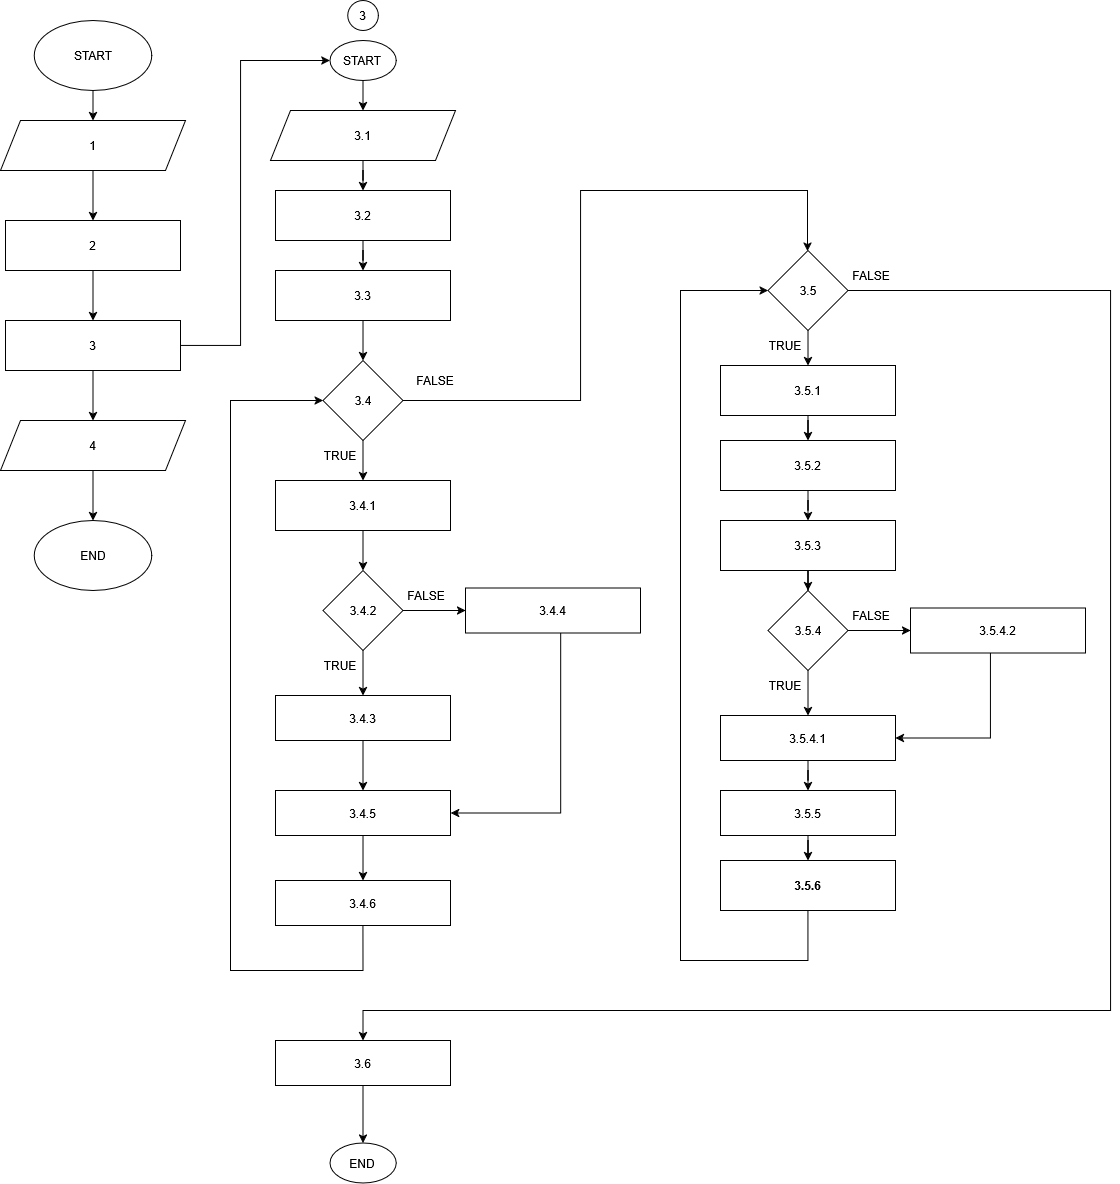

The diagram above was exported from draw.io. Its source (the exported page's mxGraphModel, read from the mxfile embedded in the PNG):
<mxGraphModel dx="2155" dy="1154" grid="1" gridSize="10" guides="1" tooltips="1" connect="1" arrows="1" fold="1" page="1" pageScale="1" pageWidth="850" pageHeight="1100" math="0" shadow="0">
  <root>
    <mxCell id="0" />
    <mxCell id="1" parent="0" />
    <mxCell id="kQ8cNT2L98zMurMp1pFD-1" edge="1" parent="1" source="kQ8cNT2L98zMurMp1pFD-2" style="edgeStyle=orthogonalEdgeStyle;rounded=0;orthogonalLoop=1;jettySize=auto;html=1;" target="kQ8cNT2L98zMurMp1pFD-5" value="">
      <mxGeometry relative="1" as="geometry" />
    </mxCell>
    <mxCell id="kQ8cNT2L98zMurMp1pFD-2" parent="1" style="ellipse;whiteSpace=wrap;html=1;" value="START" vertex="1">
      <mxGeometry height="70" width="117.5" x="113.75" y="50" as="geometry" />
    </mxCell>
    <mxCell id="kQ8cNT2L98zMurMp1pFD-3" parent="1" style="ellipse;whiteSpace=wrap;html=1;" value="END" vertex="1">
      <mxGeometry height="70" width="117.5" x="113.75" y="550" as="geometry" />
    </mxCell>
    <mxCell id="cTQZ2PaawylzKzxFx5YF-65" edge="1" parent="1" source="kQ8cNT2L98zMurMp1pFD-5" style="edgeStyle=orthogonalEdgeStyle;rounded=0;orthogonalLoop=1;jettySize=auto;html=1;" target="cTQZ2PaawylzKzxFx5YF-63" value="">
      <mxGeometry relative="1" as="geometry" />
    </mxCell>
    <mxCell id="kQ8cNT2L98zMurMp1pFD-5" parent="1" style="shape=parallelogram;perimeter=parallelogramPerimeter;whiteSpace=wrap;html=1;fixedSize=1;" value="1" vertex="1">
      <mxGeometry height="50" width="185" x="80" y="150" as="geometry" />
    </mxCell>
    <mxCell id="rKnpv_W1U9PREV9YSJFs-2" edge="1" parent="1" source="kQ8cNT2L98zMurMp1pFD-9" style="edgeStyle=orthogonalEdgeStyle;rounded=0;orthogonalLoop=1;jettySize=auto;html=1;" target="7_FxzUuJxiiQ-YLYcN7P-26" value="">
      <mxGeometry relative="1" as="geometry" />
    </mxCell>
    <mxCell id="rKnpv_W1U9PREV9YSJFs-8" edge="1" parent="1" source="kQ8cNT2L98zMurMp1pFD-9" style="edgeStyle=orthogonalEdgeStyle;rounded=0;orthogonalLoop=1;jettySize=auto;html=1;entryX=0;entryY=0.5;entryDx=0;entryDy=0;" target="7_FxzUuJxiiQ-YLYcN7P-35">
      <mxGeometry relative="1" as="geometry">
        <Array as="points">
          <mxPoint x="320" y="375" />
          <mxPoint x="320" y="90" />
        </Array>
      </mxGeometry>
    </mxCell>
    <mxCell id="kQ8cNT2L98zMurMp1pFD-9" parent="1" style="rounded=0;whiteSpace=wrap;html=1;" value="3" vertex="1">
      <mxGeometry height="50" width="175" x="85" y="350" as="geometry" />
    </mxCell>
    <mxCell id="rKnpv_W1U9PREV9YSJFs-6" edge="1" parent="1" source="7_FxzUuJxiiQ-YLYcN7P-7" style="edgeStyle=orthogonalEdgeStyle;rounded=0;orthogonalLoop=1;jettySize=auto;html=1;" target="7_FxzUuJxiiQ-YLYcN7P-32" value="">
      <mxGeometry relative="1" as="geometry" />
    </mxCell>
    <mxCell id="7_FxzUuJxiiQ-YLYcN7P-7" parent="1" style="shape=parallelogram;perimeter=parallelogramPerimeter;whiteSpace=wrap;html=1;fixedSize=1;" value="3.1" vertex="1">
      <mxGeometry height="50" width="185" x="350" y="140" as="geometry" />
    </mxCell>
    <mxCell id="cTQZ2PaawylzKzxFx5YF-10" edge="1" parent="1" source="7_FxzUuJxiiQ-YLYcN7P-9" style="edgeStyle=orthogonalEdgeStyle;rounded=0;orthogonalLoop=1;jettySize=auto;html=1;" target="cTQZ2PaawylzKzxFx5YF-9" value="">
      <mxGeometry relative="1" as="geometry" />
    </mxCell>
    <mxCell id="7_FxzUuJxiiQ-YLYcN7P-9" parent="1" style="rounded=0;whiteSpace=wrap;html=1;" value="3.4.1" vertex="1">
      <mxGeometry height="50" width="175" x="355" y="510" as="geometry" />
    </mxCell>
    <mxCell id="rKnpv_W1U9PREV9YSJFs-1" edge="1" parent="1" source="7_FxzUuJxiiQ-YLYcN7P-26" style="edgeStyle=orthogonalEdgeStyle;rounded=0;orthogonalLoop=1;jettySize=auto;html=1;" target="kQ8cNT2L98zMurMp1pFD-3" value="">
      <mxGeometry relative="1" as="geometry" />
    </mxCell>
    <mxCell id="7_FxzUuJxiiQ-YLYcN7P-26" parent="1" style="shape=parallelogram;perimeter=parallelogramPerimeter;whiteSpace=wrap;html=1;fixedSize=1;" value="4" vertex="1">
      <mxGeometry height="50" width="185" x="80" y="450" as="geometry" />
    </mxCell>
    <mxCell id="cTQZ2PaawylzKzxFx5YF-4" edge="1" parent="1" source="7_FxzUuJxiiQ-YLYcN7P-32" style="edgeStyle=orthogonalEdgeStyle;rounded=0;orthogonalLoop=1;jettySize=auto;html=1;" target="cTQZ2PaawylzKzxFx5YF-1" value="">
      <mxGeometry relative="1" as="geometry" />
    </mxCell>
    <mxCell id="7_FxzUuJxiiQ-YLYcN7P-32" parent="1" style="rounded=0;whiteSpace=wrap;html=1;" value="3.2" vertex="1">
      <mxGeometry height="50" width="175" x="355" y="220" as="geometry" />
    </mxCell>
    <mxCell id="7_FxzUuJxiiQ-YLYcN7P-33" parent="1" style="ellipse;whiteSpace=wrap;html=1;" value="END" vertex="1">
      <mxGeometry height="40" width="66.25" x="409.3800000000001" y="1172.5" as="geometry" />
    </mxCell>
    <mxCell id="rKnpv_W1U9PREV9YSJFs-5" edge="1" parent="1" source="7_FxzUuJxiiQ-YLYcN7P-35" style="edgeStyle=orthogonalEdgeStyle;rounded=0;orthogonalLoop=1;jettySize=auto;html=1;" target="7_FxzUuJxiiQ-YLYcN7P-7" value="">
      <mxGeometry relative="1" as="geometry" />
    </mxCell>
    <mxCell id="7_FxzUuJxiiQ-YLYcN7P-35" parent="1" style="ellipse;whiteSpace=wrap;html=1;" value="START" vertex="1">
      <mxGeometry height="40" width="66.25" x="409.3800000000001" y="70" as="geometry" />
    </mxCell>
    <mxCell id="7_FxzUuJxiiQ-YLYcN7P-36" parent="1" style="ellipse;whiteSpace=wrap;html=1;" value="3" vertex="1">
      <mxGeometry height="30" width="30.61" x="427.20000000000005" y="30" as="geometry" />
    </mxCell>
    <mxCell id="cTQZ2PaawylzKzxFx5YF-3" edge="1" parent="1" source="cTQZ2PaawylzKzxFx5YF-1" style="edgeStyle=orthogonalEdgeStyle;rounded=0;orthogonalLoop=1;jettySize=auto;html=1;" target="cTQZ2PaawylzKzxFx5YF-2" value="">
      <mxGeometry relative="1" as="geometry" />
    </mxCell>
    <mxCell id="cTQZ2PaawylzKzxFx5YF-1" parent="1" style="rounded=0;whiteSpace=wrap;html=1;" value="3.3" vertex="1">
      <mxGeometry height="50" width="175" x="355.01" y="300" as="geometry" />
    </mxCell>
    <mxCell id="cTQZ2PaawylzKzxFx5YF-6" edge="1" parent="1" source="cTQZ2PaawylzKzxFx5YF-2" style="edgeStyle=orthogonalEdgeStyle;rounded=0;orthogonalLoop=1;jettySize=auto;html=1;" target="cTQZ2PaawylzKzxFx5YF-5" value="">
      <mxGeometry relative="1" as="geometry">
        <Array as="points">
          <mxPoint x="660" y="430" />
          <mxPoint x="660" y="220" />
          <mxPoint x="887" y="220" />
        </Array>
      </mxGeometry>
    </mxCell>
    <mxCell id="cTQZ2PaawylzKzxFx5YF-8" edge="1" parent="1" source="cTQZ2PaawylzKzxFx5YF-2" style="edgeStyle=orthogonalEdgeStyle;rounded=0;orthogonalLoop=1;jettySize=auto;html=1;" target="7_FxzUuJxiiQ-YLYcN7P-9" value="">
      <mxGeometry relative="1" as="geometry" />
    </mxCell>
    <mxCell id="cTQZ2PaawylzKzxFx5YF-2" parent="1" style="rhombus;whiteSpace=wrap;html=1;" value="3.4" vertex="1">
      <mxGeometry height="80" width="80" x="402.5" y="390" as="geometry" />
    </mxCell>
    <mxCell id="cTQZ2PaawylzKzxFx5YF-41" edge="1" parent="1" style="edgeStyle=orthogonalEdgeStyle;rounded=0;orthogonalLoop=1;jettySize=auto;html=1;" target="cTQZ2PaawylzKzxFx5YF-28" value="">
      <mxGeometry relative="1" as="geometry">
        <mxPoint x="887.5100000000002" y="330" as="sourcePoint" />
      </mxGeometry>
    </mxCell>
    <mxCell id="cTQZ2PaawylzKzxFx5YF-53" edge="1" parent="1" source="cTQZ2PaawylzKzxFx5YF-5" style="edgeStyle=orthogonalEdgeStyle;rounded=0;orthogonalLoop=1;jettySize=auto;html=1;entryX=0.5;entryY=0;entryDx=0;entryDy=0;" target="cTQZ2PaawylzKzxFx5YF-52">
      <mxGeometry relative="1" as="geometry">
        <Array as="points">
          <mxPoint x="1190" y="320" />
          <mxPoint x="1190" y="1040" />
          <mxPoint x="443" y="1040" />
        </Array>
      </mxGeometry>
    </mxCell>
    <mxCell id="cTQZ2PaawylzKzxFx5YF-5" parent="1" style="rhombus;whiteSpace=wrap;html=1;" value="3.5" vertex="1">
      <mxGeometry height="80" width="80" x="847.51" y="280" as="geometry" />
    </mxCell>
    <mxCell id="cTQZ2PaawylzKzxFx5YF-13" edge="1" parent="1" source="cTQZ2PaawylzKzxFx5YF-9" style="edgeStyle=orthogonalEdgeStyle;rounded=0;orthogonalLoop=1;jettySize=auto;html=1;" target="cTQZ2PaawylzKzxFx5YF-12" value="">
      <mxGeometry relative="1" as="geometry" />
    </mxCell>
    <mxCell id="cTQZ2PaawylzKzxFx5YF-14" edge="1" parent="1" source="cTQZ2PaawylzKzxFx5YF-9" style="edgeStyle=orthogonalEdgeStyle;rounded=0;orthogonalLoop=1;jettySize=auto;html=1;" target="cTQZ2PaawylzKzxFx5YF-11" value="">
      <mxGeometry relative="1" as="geometry" />
    </mxCell>
    <mxCell id="cTQZ2PaawylzKzxFx5YF-9" parent="1" style="rhombus;whiteSpace=wrap;html=1;" value="3.4.2" vertex="1">
      <mxGeometry height="80" width="80" x="402.51" y="600" as="geometry" />
    </mxCell>
    <mxCell id="cTQZ2PaawylzKzxFx5YF-23" edge="1" parent="1" source="cTQZ2PaawylzKzxFx5YF-11" style="edgeStyle=orthogonalEdgeStyle;rounded=0;orthogonalLoop=1;jettySize=auto;html=1;entryX=1;entryY=0.5;entryDx=0;entryDy=0;" target="cTQZ2PaawylzKzxFx5YF-21">
      <mxGeometry relative="1" as="geometry">
        <Array as="points">
          <mxPoint x="640" y="843" />
        </Array>
      </mxGeometry>
    </mxCell>
    <mxCell id="cTQZ2PaawylzKzxFx5YF-11" parent="1" style="rounded=0;whiteSpace=wrap;html=1;" value="3.4.4" vertex="1">
      <mxGeometry height="45" width="175" x="545" y="617.5" as="geometry" />
    </mxCell>
    <mxCell id="cTQZ2PaawylzKzxFx5YF-22" edge="1" parent="1" source="cTQZ2PaawylzKzxFx5YF-12" style="edgeStyle=orthogonalEdgeStyle;rounded=0;orthogonalLoop=1;jettySize=auto;html=1;" target="cTQZ2PaawylzKzxFx5YF-21" value="">
      <mxGeometry relative="1" as="geometry" />
    </mxCell>
    <mxCell id="cTQZ2PaawylzKzxFx5YF-12" parent="1" style="rounded=0;whiteSpace=wrap;html=1;" value="3.4.3" vertex="1">
      <mxGeometry height="45" width="175" x="355" y="725" as="geometry" />
    </mxCell>
    <mxCell id="cTQZ2PaawylzKzxFx5YF-16" parent="1" style="text;html=1;whiteSpace=wrap;strokeColor=none;fillColor=none;align=center;verticalAlign=middle;rounded=0;" value="TRUE" vertex="1">
      <mxGeometry height="30" width="60" x="390" y="680" as="geometry" />
    </mxCell>
    <mxCell id="cTQZ2PaawylzKzxFx5YF-17" parent="1" style="text;html=1;whiteSpace=wrap;strokeColor=none;fillColor=none;align=center;verticalAlign=middle;rounded=0;" value="FALSE" vertex="1">
      <mxGeometry height="30" width="60" x="475.63" y="610" as="geometry" />
    </mxCell>
    <mxCell id="cTQZ2PaawylzKzxFx5YF-18" parent="1" style="text;html=1;whiteSpace=wrap;strokeColor=none;fillColor=none;align=center;verticalAlign=middle;rounded=0;" value="TRUE" vertex="1">
      <mxGeometry height="30" width="60" x="390" y="470" as="geometry" />
    </mxCell>
    <mxCell id="cTQZ2PaawylzKzxFx5YF-20" parent="1" style="text;html=1;whiteSpace=wrap;strokeColor=none;fillColor=none;align=center;verticalAlign=middle;rounded=0;" value="FALSE" vertex="1">
      <mxGeometry height="30" width="60" x="485" y="395" as="geometry" />
    </mxCell>
    <mxCell id="cTQZ2PaawylzKzxFx5YF-58" edge="1" parent="1" source="cTQZ2PaawylzKzxFx5YF-21" style="edgeStyle=orthogonalEdgeStyle;rounded=0;orthogonalLoop=1;jettySize=auto;html=1;" target="cTQZ2PaawylzKzxFx5YF-56" value="">
      <mxGeometry relative="1" as="geometry" />
    </mxCell>
    <mxCell id="cTQZ2PaawylzKzxFx5YF-21" parent="1" style="rounded=0;whiteSpace=wrap;html=1;" value="3.4.5" vertex="1">
      <mxGeometry height="45" width="175" x="355.01" y="820" as="geometry" />
    </mxCell>
    <mxCell id="cTQZ2PaawylzKzxFx5YF-26" edge="1" parent="1" source="cTQZ2PaawylzKzxFx5YF-56" style="edgeStyle=orthogonalEdgeStyle;rounded=0;orthogonalLoop=1;jettySize=auto;html=1;entryX=0;entryY=0.5;entryDx=0;entryDy=0;exitX=0.5;exitY=1;exitDx=0;exitDy=0;" target="cTQZ2PaawylzKzxFx5YF-2">
      <mxGeometry relative="1" as="geometry">
        <Array as="points">
          <mxPoint x="443" y="1000" />
          <mxPoint x="310" y="1000" />
          <mxPoint x="310" y="430" />
        </Array>
        <mxPoint x="442.5" y="945" as="sourcePoint" />
      </mxGeometry>
    </mxCell>
    <mxCell id="cTQZ2PaawylzKzxFx5YF-68" edge="1" parent="1" source="cTQZ2PaawylzKzxFx5YF-28" style="edgeStyle=orthogonalEdgeStyle;rounded=0;orthogonalLoop=1;jettySize=auto;html=1;" target="cTQZ2PaawylzKzxFx5YF-67" value="">
      <mxGeometry relative="1" as="geometry" />
    </mxCell>
    <mxCell id="cTQZ2PaawylzKzxFx5YF-28" parent="1" style="rounded=0;whiteSpace=wrap;html=1;" value="3.5.1" vertex="1">
      <mxGeometry height="50" width="175" x="800" y="395" as="geometry" />
    </mxCell>
    <mxCell id="cTQZ2PaawylzKzxFx5YF-29" edge="1" parent="1" source="cTQZ2PaawylzKzxFx5YF-31" style="edgeStyle=orthogonalEdgeStyle;rounded=0;orthogonalLoop=1;jettySize=auto;html=1;" target="cTQZ2PaawylzKzxFx5YF-35" value="">
      <mxGeometry relative="1" as="geometry" />
    </mxCell>
    <mxCell id="cTQZ2PaawylzKzxFx5YF-30" edge="1" parent="1" source="cTQZ2PaawylzKzxFx5YF-31" style="edgeStyle=orthogonalEdgeStyle;rounded=0;orthogonalLoop=1;jettySize=auto;html=1;" target="cTQZ2PaawylzKzxFx5YF-33" value="">
      <mxGeometry relative="1" as="geometry" />
    </mxCell>
    <mxCell id="cTQZ2PaawylzKzxFx5YF-31" parent="1" style="rhombus;whiteSpace=wrap;html=1;" value="3.5.4" vertex="1">
      <mxGeometry height="80" width="80" x="847.51" y="620" as="geometry" />
    </mxCell>
    <mxCell id="cTQZ2PaawylzKzxFx5YF-48" edge="1" parent="1" source="cTQZ2PaawylzKzxFx5YF-33" style="edgeStyle=orthogonalEdgeStyle;rounded=0;orthogonalLoop=1;jettySize=auto;html=1;entryX=1;entryY=0.5;entryDx=0;entryDy=0;" target="cTQZ2PaawylzKzxFx5YF-35">
      <mxGeometry relative="1" as="geometry">
        <Array as="points">
          <mxPoint x="1070" y="768" />
        </Array>
      </mxGeometry>
    </mxCell>
    <mxCell id="cTQZ2PaawylzKzxFx5YF-33" parent="1" style="rounded=0;whiteSpace=wrap;html=1;" value="3.5.4.2" vertex="1">
      <mxGeometry height="45" width="175" x="990" y="637.5" as="geometry" />
    </mxCell>
    <mxCell id="cTQZ2PaawylzKzxFx5YF-61" edge="1" parent="1" source="cTQZ2PaawylzKzxFx5YF-35" style="edgeStyle=orthogonalEdgeStyle;rounded=0;orthogonalLoop=1;jettySize=auto;html=1;" target="cTQZ2PaawylzKzxFx5YF-59" value="">
      <mxGeometry relative="1" as="geometry" />
    </mxCell>
    <mxCell id="cTQZ2PaawylzKzxFx5YF-35" parent="1" style="rounded=0;whiteSpace=wrap;html=1;" value="3.5.4.1" vertex="1">
      <mxGeometry height="45" width="175" x="800" y="745" as="geometry" />
    </mxCell>
    <mxCell id="cTQZ2PaawylzKzxFx5YF-36" parent="1" style="text;html=1;whiteSpace=wrap;strokeColor=none;fillColor=none;align=center;verticalAlign=middle;rounded=0;" value="TRUE" vertex="1">
      <mxGeometry height="30" width="60" x="835" y="700" as="geometry" />
    </mxCell>
    <mxCell id="cTQZ2PaawylzKzxFx5YF-37" parent="1" style="text;html=1;whiteSpace=wrap;strokeColor=none;fillColor=none;align=center;verticalAlign=middle;rounded=0;" value="FALSE" vertex="1">
      <mxGeometry height="30" width="60" x="920.63" y="630" as="geometry" />
    </mxCell>
    <mxCell id="cTQZ2PaawylzKzxFx5YF-47" edge="1" parent="1" source="cTQZ2PaawylzKzxFx5YF-43" style="edgeStyle=orthogonalEdgeStyle;rounded=0;orthogonalLoop=1;jettySize=auto;html=1;" target="cTQZ2PaawylzKzxFx5YF-31">
      <mxGeometry relative="1" as="geometry" />
    </mxCell>
    <mxCell id="cTQZ2PaawylzKzxFx5YF-43" parent="1" style="rounded=0;whiteSpace=wrap;html=1;" value="3.5.3" vertex="1">
      <mxGeometry height="50" width="175" x="800.01" y="550" as="geometry" />
    </mxCell>
    <mxCell id="cTQZ2PaawylzKzxFx5YF-50" parent="1" style="text;html=1;whiteSpace=wrap;strokeColor=none;fillColor=none;align=center;verticalAlign=middle;rounded=0;" value="TRUE" vertex="1">
      <mxGeometry height="30" width="60" x="835" y="360" as="geometry" />
    </mxCell>
    <mxCell id="cTQZ2PaawylzKzxFx5YF-55" edge="1" parent="1" source="cTQZ2PaawylzKzxFx5YF-52" style="edgeStyle=orthogonalEdgeStyle;rounded=0;orthogonalLoop=1;jettySize=auto;html=1;" target="7_FxzUuJxiiQ-YLYcN7P-33" value="">
      <mxGeometry relative="1" as="geometry" />
    </mxCell>
    <mxCell id="cTQZ2PaawylzKzxFx5YF-52" parent="1" style="rounded=0;whiteSpace=wrap;html=1;" value="3.6" vertex="1">
      <mxGeometry height="45" width="175" x="355" y="1070" as="geometry" />
    </mxCell>
    <mxCell id="cTQZ2PaawylzKzxFx5YF-54" parent="1" style="text;html=1;whiteSpace=wrap;strokeColor=none;fillColor=none;align=center;verticalAlign=middle;rounded=0;" value="FALSE" vertex="1">
      <mxGeometry height="30" width="60" x="920.63" y="290" as="geometry" />
    </mxCell>
    <mxCell id="cTQZ2PaawylzKzxFx5YF-56" parent="1" style="rounded=0;whiteSpace=wrap;html=1;" value="3.4.6" vertex="1">
      <mxGeometry height="45" width="175" x="355" y="910" as="geometry" />
    </mxCell>
    <mxCell id="cTQZ2PaawylzKzxFx5YF-62" edge="1" parent="1" source="cTQZ2PaawylzKzxFx5YF-70" style="edgeStyle=orthogonalEdgeStyle;rounded=0;orthogonalLoop=1;jettySize=auto;html=1;entryX=0;entryY=0.5;entryDx=0;entryDy=0;exitX=0.5;exitY=1;exitDx=0;exitDy=0;" target="cTQZ2PaawylzKzxFx5YF-5">
      <mxGeometry relative="1" as="geometry">
        <Array as="points">
          <mxPoint x="887" y="990" />
          <mxPoint x="760" y="990" />
          <mxPoint x="760" y="320" />
        </Array>
      </mxGeometry>
    </mxCell>
    <mxCell id="cTQZ2PaawylzKzxFx5YF-71" edge="1" parent="1" source="cTQZ2PaawylzKzxFx5YF-59" style="edgeStyle=orthogonalEdgeStyle;rounded=0;orthogonalLoop=1;jettySize=auto;html=1;" target="cTQZ2PaawylzKzxFx5YF-70" value="">
      <mxGeometry relative="1" as="geometry" />
    </mxCell>
    <mxCell id="cTQZ2PaawylzKzxFx5YF-59" parent="1" style="rounded=0;whiteSpace=wrap;html=1;" value="3.5.5" vertex="1">
      <mxGeometry height="45" width="175" x="800" y="820" as="geometry" />
    </mxCell>
    <mxCell id="cTQZ2PaawylzKzxFx5YF-66" edge="1" parent="1" source="cTQZ2PaawylzKzxFx5YF-63" style="edgeStyle=orthogonalEdgeStyle;rounded=0;orthogonalLoop=1;jettySize=auto;html=1;" target="kQ8cNT2L98zMurMp1pFD-9" value="">
      <mxGeometry relative="1" as="geometry" />
    </mxCell>
    <mxCell id="cTQZ2PaawylzKzxFx5YF-63" parent="1" style="rounded=0;whiteSpace=wrap;html=1;" value="2" vertex="1">
      <mxGeometry height="50" width="175" x="85" y="250" as="geometry" />
    </mxCell>
    <mxCell id="cTQZ2PaawylzKzxFx5YF-69" edge="1" parent="1" source="cTQZ2PaawylzKzxFx5YF-67" style="edgeStyle=orthogonalEdgeStyle;rounded=0;orthogonalLoop=1;jettySize=auto;html=1;entryX=0.5;entryY=0;entryDx=0;entryDy=0;" target="cTQZ2PaawylzKzxFx5YF-43">
      <mxGeometry relative="1" as="geometry" />
    </mxCell>
    <mxCell id="cTQZ2PaawylzKzxFx5YF-67" parent="1" style="rounded=0;whiteSpace=wrap;html=1;" value="3.5.2" vertex="1">
      <mxGeometry height="50" width="175" x="800" y="470" as="geometry" />
    </mxCell>
    <mxCell id="cTQZ2PaawylzKzxFx5YF-70" parent="1" style="rounded=0;whiteSpace=wrap;html=1;fontStyle=1" value="3.5.6" vertex="1">
      <mxGeometry height="50" width="175" x="800.01" y="890" as="geometry" />
    </mxCell>
  </root>
</mxGraphModel>